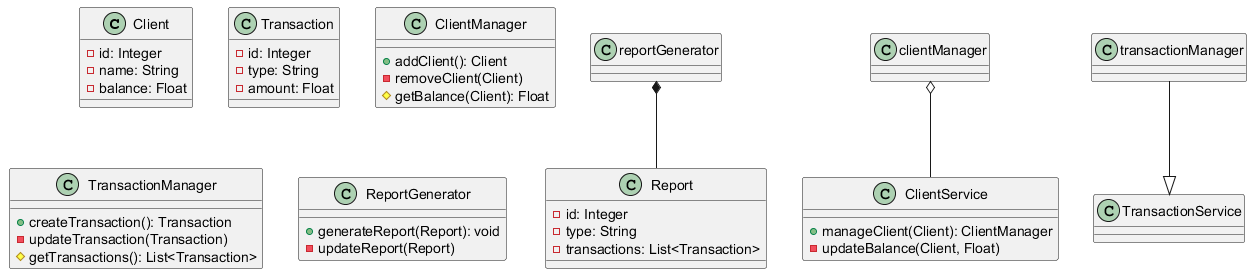

The diagram above was rendered by PlantUML. Its source (embedded in the PNG):
@startuml
class Client {
    - id: Integer
    - name: String
    - balance: Float
}

class Transaction {
    - id: Integer
    - type: String
    - amount: Float
}

class Report {
    - id: Integer
    - type: String
    - transactions: List<Transaction>
}

class ClientManager {
    + addClient(): Client
    - removeClient(Client)
    # getBalance(Client): Float
}

class TransactionManager {
    + createTransaction(): Transaction
    - updateTransaction(Transaction)
    # getTransactions(): List<Transaction>
}

class ReportGenerator {
    + generateReport(Report): void
    - updateReport(Report)
}

class ClientService {
    + manageClient(Client): ClientManager
    - updateBalance(Client, Float)
}

clientManager o-- ClientService
transactionManager --|> TransactionService
reportGenerator *-- Report

@enduml